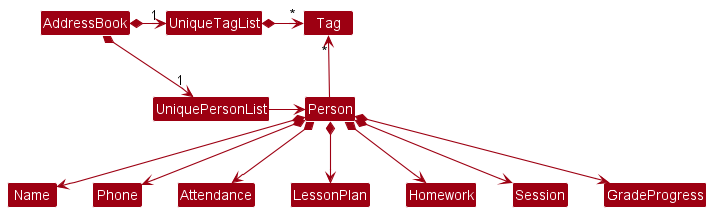

The diagram above was rendered by PlantUML. Its source (embedded in the PNG):
@startuml
!include style.puml
skinparam arrowThickness 1.1
skinparam arrowColor MODEL_COLOR
skinparam classBackgroundColor MODEL_COLOR

AddressBook *-right-> "1" UniquePersonList
AddressBook *-right-> "1" UniqueTagList
UniqueTagList -[hidden]down- UniquePersonList
UniqueTagList -[hidden]down- UniquePersonList

UniqueTagList *-right-> "*" Tag
UniquePersonList -right-> Person

Person -up-> "*" Tag

Person *--> Name
Person *--> Phone
Person *--> Attendance
Person *--> LessonPlan
Person *--> Homework
Person *--> Session
Person *--> GradeProgress
@enduml